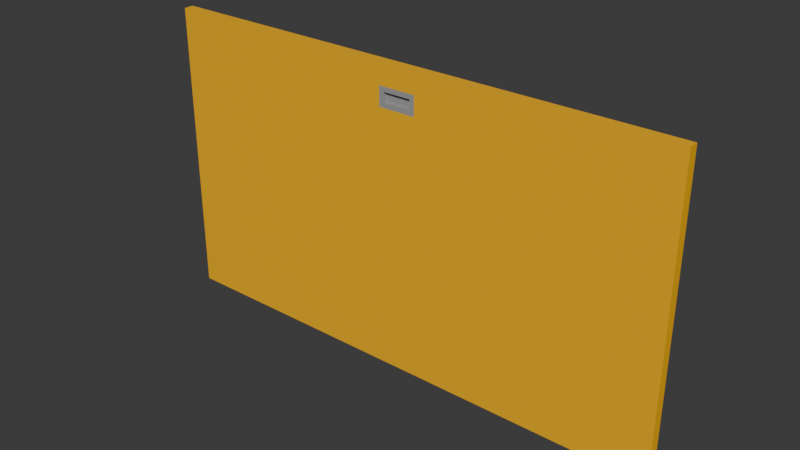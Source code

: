 # Source: door_manual_flush_7x3_dynamic.blend  (saved by Blender 4.2.67; exported with 4.5.12 LTS)
import bpy
from mathutils import Matrix  # noqa: F401  (used for matrix-valued properties, if any)

bpy.ops.wm.read_factory_settings(use_empty=True)
scene = bpy.context.scene
scene.name = 'Scene'

# ---- collections
col_collection = bpy.data.collections.new('Collection'); scene.collection.children.link(col_collection)

# ---- materials (node trees are filled in below, after node groups)
mat_paintable_0 = bpy.data.materials.new('Paintable-0')
mat_paintable_0.alpha_threshold = 0.0
mat_paintable_0.roughness = 0.5
mat_paintable_0.line_color = (0.0, 0.0, 0.0, 1.0)
mat_paintable_1 = bpy.data.materials.new('Paintable-1')
mat_paintable_2 = bpy.data.materials.new('Paintable-2')
mat_black = bpy.data.materials.new('Black')

# ---- material node trees
mat_paintable_0.use_nodes = True; mat_paintable_0.node_tree.nodes.clear()
_N = mat_paintable_0.node_tree.nodes; _L = mat_paintable_0.node_tree.links
n0 = _N.new('ShaderNodeOutputMaterial'); n0.name = 'Material Output'; n0.location = (300, 300)
n1 = _N.new('ShaderNodeBsdfPrincipled'); n1.name = 'Principled BSDF'; n1.location = (10, 300)
n1.inputs[0].default_value = (1.0, 0.4969, 0.0, 1.0)
n1.inputs[3].default_value = 1.45
_L.new(n1.outputs[0], n0.inputs[0])
n0.is_active_output = True
mat_paintable_1.use_nodes = True; mat_paintable_1.node_tree.nodes.clear()
_N = mat_paintable_1.node_tree.nodes; _L = mat_paintable_1.node_tree.links
n0 = _N.new('ShaderNodeBsdfPrincipled'); n0.name = 'プリンシプルBSDF'; n0.location = (10, 300)
n0.inputs[0].default_value = (0.6105, 0.491, 0.0, 1.0)
n1 = _N.new('ShaderNodeOutputMaterial'); n1.name = 'マテリアル出力'; n1.location = (300, 300)
_L.new(n0.outputs[0], n1.inputs[0])
n1.is_active_output = True
mat_paintable_2.use_nodes = True; mat_paintable_2.node_tree.nodes.clear()
_N = mat_paintable_2.node_tree.nodes; _L = mat_paintable_2.node_tree.links
n0 = _N.new('ShaderNodeBsdfPrincipled'); n0.name = 'プリンシプルBSDF'; n0.location = (10, 300)
n1 = _N.new('ShaderNodeOutputMaterial'); n1.name = 'マテリアル出力'; n1.location = (300, 300)
_L.new(n0.outputs[0], n1.inputs[0])
n1.is_active_output = True
mat_black.use_nodes = True; mat_black.node_tree.nodes.clear()
_N = mat_black.node_tree.nodes; _L = mat_black.node_tree.links
n0 = _N.new('ShaderNodeBsdfPrincipled'); n0.name = 'プリンシプルBSDF'; n0.location = (10, 300)
n0.inputs[0].default_value = (0.3372, 0.3372, 0.3372, 1.0)
n1 = _N.new('ShaderNodeOutputMaterial'); n1.name = 'マテリアル出力'; n1.location = (300, 300)
_L.new(n0.outputs[0], n1.inputs[0])
n1.is_active_output = True

# ---- world
world_world = bpy.data.worlds.new('World'); scene.world = world_world
world_world.use_nodes = True; world_world.node_tree.nodes.clear()
_N = world_world.node_tree.nodes; _L = world_world.node_tree.links
n0 = _N.new('ShaderNodeOutputWorld'); n0.name = 'World Output'; n0.location = (300, 300)
n1 = _N.new('ShaderNodeBackground'); n1.name = 'Background'; n1.location = (10, 300)
n1.inputs[0].default_value = (0.05088, 0.05088, 0.05088, 1.0)
_L.new(n1.outputs[0], n0.inputs[0])
n0.is_active_output = True
world_world.color = (0.05088, 0.05088, 0.05088)
world_world.sun_shadow_jitter_overblur = 0.0

# ---- meshes
me_cube = bpy.data.meshes.new('Cube')
me_cube.from_pydata([(0.8594, -0.09375, 0.3594), (0.8594, -0.09375, -0.6094), (0.8594, -0.125, 0.3594), (0.8594, -0.125, -0.6094), (-0.8594, -0.09375, 0.3594), (-0.8594, -0.09375, -0.6094), (-0.8594, -0.125, 0.3594), (-0.8594, -0.125, -0.6094), (0.8594, -0.125, 0.3281), (0.8594, -0.125, -0.3281), (0.8594, -0.125, -0.3594), (-0.8594, -0.09375, 0.3281), (-0.8594, -0.09375, -0.3281), (-0.8594, -0.09375, -0.3594), (-0.8594, -0.125, -0.3594), (-0.8594, -0.125, -0.3281), (-0.8594, -0.125, 0.3281), (0.8594, -0.09375, 0.3281), (0.8594, -0.09375, -0.3281), (0.8594, -0.09375, -0.3594), (-0.8281, -0.125, -0.6094), (0.8281, -0.125, -0.6094), (0.8281, -0.09375, -0.6094), (-0.8281, -0.09375, -0.6094), (-0.8281, -0.09375, 0.3594), (0.8281, -0.09375, 0.3594), (0.8281, -0.125, 0.3594), (-0.8281, -0.125, 0.3594), (-0.8281, -0.09375, -0.3594), (0.8281, -0.09375, -0.3594), (-0.8281, -0.09375, -0.3281), (0.8281, -0.09375, -0.3281), (-0.8281, -0.09375, 0.3281), (0.8281, -0.09375, 0.3281), (0.8281, -0.125, -0.3594), (-0.8281, -0.125, -0.3594), (0.8281, -0.125, -0.3281), (-0.8281, -0.125, -0.3281), (0.8281, -0.125, 0.3281), (-0.8281, -0.125, 0.3281), (0.8594, -0.125, 0.2906), (0.8594, -0.125, 0.2281), (-0.8594, -0.09375, 0.2906), (-0.8594, -0.09375, 0.2281), (-0.8594, -0.125, 0.2281), (-0.8594, -0.125, 0.2906), (0.8594, -0.09375, 0.2906), (0.8594, -0.09375, 0.2281), (-0.8281, -0.09375, 0.2906), (-0.8281, -0.09375, 0.2281), (0.8281, -0.09375, 0.2906), (0.8281, -0.09375, 0.2281), (0.8281, -0.125, 0.2906), (0.8281, -0.125, 0.2281), (-0.8281, -0.125, 0.2906), (-0.8281, -0.125, 0.2281), (-0.06125, -0.125, -0.6094), (0.06125, -0.125, -0.6094), (0.06125, -0.09375, -0.6094), (-0.06125, -0.09375, -0.6094), (-0.06125, -0.09375, 0.3594), (0.06125, -0.09375, 0.3594), (0.06125, -0.125, 0.3594), (-0.06125, -0.125, 0.3594), (-0.06125, -0.09375, -0.3594), (0.06125, -0.09375, -0.3594), (-0.06125, -0.09375, -0.3281), (0.06125, -0.09375, -0.3281), (-0.06125, -0.09375, 0.3281), (0.06125, -0.09375, 0.3281), (0.06125, -0.125, -0.3594), (-0.06125, -0.125, -0.3594), (0.06125, -0.125, -0.3281), (-0.06125, -0.125, -0.3281), (0.06125, -0.125, 0.3281), (-0.06125, -0.125, 0.3281), (-0.04563, -0.125, 0.275), (0.04562, -0.125, 0.275), (-0.04563, -0.125, 0.2438), (0.04562, -0.125, 0.2438), (0.04563, -0.09375, 0.275), (-0.04562, -0.09375, 0.275), (0.04563, -0.09375, 0.2438), (-0.04562, -0.09375, 0.2438), (-0.06125, -0.125, 0.2906), (0.06125, -0.125, 0.2906), (-0.06125, -0.125, 0.2281), (0.06125, -0.125, 0.2281), (0.06125, -0.09375, 0.2906), (-0.06125, -0.09375, 0.2906), (0.06125, -0.09375, 0.2281), (-0.06125, -0.09375, 0.2281), (-0.04563, -0.115, 0.275), (0.04562, -0.115, 0.275), (-0.04563, -0.115, 0.2438), (0.04562, -0.115, 0.2438), (0.04563, -0.1037, 0.275), (-0.04562, -0.1037, 0.275), (0.04563, -0.1037, 0.2438), (-0.04562, -0.1037, 0.2438)], [], [(17, 0, 2, 8), (24, 4, 6, 27), (39, 27, 6, 16), (16, 6, 4, 11), (33, 25, 0, 17), (22, 1, 3, 21), (22, 29, 19, 1), (29, 31, 18, 19), (45, 16, 11, 42), (7, 14, 13, 5), (14, 15, 12, 13), (55, 44, 15, 37), (20, 35, 14, 7), (35, 37, 15, 14), (47, 41, 9, 18), (1, 19, 10, 3), (19, 18, 9, 10), (51, 47, 18, 31), (43, 49, 30, 12), (90, 51, 31, 67), (10, 9, 36, 34), (71, 73, 37, 35), (3, 10, 34, 21), (56, 71, 35, 20), (41, 53, 36, 9), (86, 55, 37, 73), (13, 12, 30, 28), (65, 67, 31, 29), (5, 13, 28, 23), (58, 65, 29, 22), (5, 23, 20, 7), (58, 22, 21, 57), (11, 4, 24, 32), (69, 61, 25, 33), (8, 2, 26, 38), (75, 63, 27, 39), (0, 25, 26, 2), (60, 24, 27, 63), (75, 39, 54, 84), (84, 54, 55, 86), (8, 38, 52, 40), (40, 52, 53, 41), (69, 33, 50, 88), (88, 50, 51, 90), (11, 32, 48, 42), (42, 48, 49, 43), (33, 17, 46, 50), (50, 46, 47, 51), (17, 8, 40, 46), (46, 40, 41, 47), (39, 16, 45, 54), (54, 45, 44, 55), (15, 44, 43, 12), (44, 45, 42, 43), (48, 89, 91, 49), (83, 81, 97, 99), (32, 68, 89, 48), (68, 69, 88, 89), (52, 85, 87, 53), (78, 79, 95, 94), (38, 74, 85, 52), (74, 75, 84, 85), (25, 61, 62, 26), (61, 60, 63, 62), (38, 26, 62, 74), (74, 62, 63, 75), (32, 24, 60, 68), (68, 60, 61, 69), (23, 59, 56, 20), (59, 58, 57, 56), (23, 28, 64, 59), (59, 64, 65, 58), (28, 30, 66, 64), (64, 66, 67, 65), (53, 87, 72, 36), (87, 86, 73, 72), (21, 34, 70, 57), (57, 70, 71, 56), (34, 36, 72, 70), (70, 72, 73, 71), (49, 91, 66, 30), (91, 90, 67, 66), (76, 77, 85, 84), (79, 78, 86, 87), (80, 81, 89, 88), (83, 82, 90, 91), (81, 83, 91, 89), (82, 80, 88, 90), (77, 79, 87, 85), (78, 76, 84, 86), (93, 92, 94, 95), (79, 77, 93, 95), (77, 76, 92, 93), (76, 78, 94, 92), (97, 96, 98, 99), (81, 80, 96, 97), (80, 82, 98, 96), (82, 83, 99, 98)])
me_cube.polygons.foreach_set('material_index', [0, 0, 0, 0, 0, 0, 0, 0, 0, 0, 0, 0, 0, 0, 0, 0, 0, 0, 0, 0, 0, 0, 0, 0, 0, 0, 0, 0, 0, 0, 0, 0, 0, 0, 0, 0, 0, 0, 0, 0, 0, 0, 0, 0, 0, 0, 0, 0, 0, 0, 0, 0, 0, 0, 0, 3, 0, 0, 0, 3, 0, 0, 0, 0, 0, 0, 0, 0, 0, 0, 0, 0, 0, 0, 0, 0, 0, 0, 0, 0, 0, 0, 3, 3, 3, 3, 3, 3, 3, 3, 3, 3, 3, 3, 3, 3, 3, 3])
_uv = me_cube.uv_layers.new(name='UVMap')
_uv.uv.foreach_set('vector', [0.575, 0.0, 0.625, 0.0, 0.625, 0.25, 0.575, 0.25, 0.5417, 0.25, 0.625, 0.25, 0.625, 0.5, 0.5417, 0.5, 0.575, 0.6667, 0.625, 0.6667, 0.625, 0.75, 0.575, 0.75, 0.575, 0.75, 0.625, 0.75, 0.625, 1.0, 0.575, 1.0, 0.325, 0.6667, 0.375, 0.6667, 0.375, 0.75, 0.325, 0.75, 0.7917, 0.5, 0.875, 0.5, 0.875, 0.75, 0.7917, 0.75, 0.125, 0.6667, 0.175, 0.6667, 0.175, 0.75, 0.125, 0.75, 0.175, 0.6667, 0.225, 0.6667, 0.225, 0.75, 0.175, 0.75, 0.5417, 0.75, 0.575, 0.75, 0.575, 1.0, 0.5417, 1.0, 0.375, 0.75, 0.425, 0.75, 0.425, 1.0, 0.375, 1.0, 0.425, 0.75, 0.475, 0.75, 0.475, 1.0, 0.425, 1.0, 0.5083, 0.6667, 0.5083, 0.75, 0.475, 0.75, 0.475, 0.6667, 0.375, 0.6667, 0.425, 0.6667, 0.425, 0.75, 0.375, 0.75, 0.425, 0.6667, 0.475, 0.6667, 0.475, 0.75, 0.425, 0.75, 0.5083, 0.0, 0.5083, 0.25, 0.475, 0.25, 0.475, 0.0, 0.375, 0.0, 0.425, 0.0, 0.425, 0.25, 0.375, 0.25, 0.425, 0.0, 0.475, 0.0, 0.475, 0.25, 0.425, 0.25, 0.2583, 0.6667, 0.2583, 0.75, 0.225, 0.75, 0.225, 0.6667, 0.2583, 0.5, 0.2583, 0.5833, 0.225, 0.5833, 0.225, 0.5, 0.2583, 0.6389, 0.2583, 0.6667, 0.225, 0.6667, 0.225, 0.6389, 0.425, 0.5, 0.475, 0.5, 0.475, 0.5833, 0.425, 0.5833, 0.425, 0.6389, 0.475, 0.6389, 0.475, 0.6667, 0.425, 0.6667, 0.375, 0.5, 0.425, 0.5, 0.425, 0.5833, 0.375, 0.5833, 0.375, 0.6389, 0.425, 0.6389, 0.425, 0.6667, 0.375, 0.6667, 0.5083, 0.5, 0.5083, 0.5833, 0.475, 0.5833, 0.475, 0.5, 0.5083, 0.6389, 0.5083, 0.6667, 0.475, 0.6667, 0.475, 0.6389, 0.175, 0.5, 0.225, 0.5, 0.225, 0.5833, 0.175, 0.5833, 0.175, 0.6389, 0.225, 0.6389, 0.225, 0.6667, 0.175, 0.6667, 0.125, 0.5, 0.175, 0.5, 0.175, 0.5833, 0.125, 0.5833, 0.125, 0.6389, 0.175, 0.6389, 0.175, 0.6667, 0.125, 0.6667, 0.625, 0.5, 0.7083, 0.5, 0.7083, 0.75, 0.625, 0.75, 0.7639, 0.5, 0.7917, 0.5, 0.7917, 0.75, 0.7639, 0.75, 0.325, 0.5, 0.375, 0.5, 0.375, 0.5833, 0.325, 0.5833, 0.325, 0.6389, 0.375, 0.6389, 0.375, 0.6667, 0.325, 0.6667, 0.575, 0.5, 0.625, 0.5, 0.625, 0.5833, 0.575, 0.5833, 0.575, 0.6389, 0.625, 0.6389, 0.625, 0.6667, 0.575, 0.6667, 0.375, 0.25, 0.4583, 0.25, 0.4583, 0.5, 0.375, 0.5, 0.5139, 0.25, 0.5417, 0.25, 0.5417, 0.5, 0.5139, 0.5, 0.575, 0.6389, 0.575, 0.6667, 0.5417, 0.6667, 0.5417, 0.6389, 0.5417, 0.6389, 0.5417, 0.6667, 0.5083, 0.6667, 0.5083, 0.6389, 0.575, 0.5, 0.575, 0.5833, 0.5417, 0.5833, 0.5417, 0.5, 0.5417, 0.5, 0.5417, 0.5833, 0.5083, 0.5833, 0.5083, 0.5, 0.325, 0.6389, 0.325, 0.6667, 0.2917, 0.6667, 0.2917, 0.6389, 0.2917, 0.6389, 0.2917, 0.6667, 0.2583, 0.6667, 0.2583, 0.6389, 0.325, 0.5, 0.325, 0.5833, 0.2917, 0.5833, 0.2917, 0.5, 0.2917, 0.5, 0.2917, 0.5833, 0.2583, 0.5833, 0.2583, 0.5, 0.325, 0.6667, 0.325, 0.75, 0.2917, 0.75, 0.2917, 0.6667, 0.2917, 0.6667, 0.2917, 0.75, 0.2583, 0.75, 0.2583, 0.6667, 0.575, 0.0, 0.575, 0.25, 0.5417, 0.25, 0.5417, 0.0, 0.5417, 0.0, 0.5417, 0.25, 0.5083, 0.25, 0.5083, 0.0, 0.575, 0.6667, 0.575, 0.75, 0.5417, 0.75, 0.5417, 0.6667, 0.5417, 0.6667, 0.5417, 0.75, 0.5083, 0.75, 0.5083, 0.6667, 0.475, 0.75, 0.5083, 0.75, 0.5083, 1.0, 0.475, 1.0, 0.5083, 0.75, 0.5417, 0.75, 0.5417, 1.0, 0.5083, 1.0, 0.2917, 0.5833, 0.2917, 0.6111, 0.2583, 0.6111, 0.2583, 0.5833, 0.2667, 0.6147, 0.2833, 0.6147, 0.2833, 0.6147, 0.2667, 0.6147, 0.325, 0.5833, 0.325, 0.6111, 0.2917, 0.6111, 0.2917, 0.5833, 0.325, 0.6111, 0.325, 0.6389, 0.2917, 0.6389, 0.2917, 0.6111, 0.5417, 0.5833, 0.5417, 0.6111, 0.5083, 0.6111, 0.5083, 0.5833, 0.5167, 0.6353, 0.5167, 0.6147, 0.5167, 0.6147, 0.5167, 0.6353, 0.575, 0.5833, 0.575, 0.6111, 0.5417, 0.6111, 0.5417, 0.5833, 0.575, 0.6111, 0.575, 0.6389, 0.5417, 0.6389, 0.5417, 0.6111, 0.4583, 0.25, 0.4861, 0.25, 0.4861, 0.5, 0.4583, 0.5, 0.4861, 0.25, 0.5139, 0.25, 0.5139, 0.5, 0.4861, 0.5, 0.575, 0.5833, 0.625, 0.5833, 0.625, 0.6111, 0.575, 0.6111, 0.575, 0.6111, 0.625, 0.6111, 0.625, 0.6389, 0.575, 0.6389, 0.325, 0.5833, 0.375, 0.5833, 0.375, 0.6111, 0.325, 0.6111, 0.325, 0.6111, 0.375, 0.6111, 0.375, 0.6389, 0.325, 0.6389, 0.7083, 0.5, 0.7361, 0.5, 0.7361, 0.75, 0.7083, 0.75, 0.7361, 0.5, 0.7639, 0.5, 0.7639, 0.75, 0.7361, 0.75, 0.125, 0.5833, 0.175, 0.5833, 0.175, 0.6111, 0.125, 0.6111, 0.125, 0.6111, 0.175, 0.6111, 0.175, 0.6389, 0.125, 0.6389, 0.175, 0.5833, 0.225, 0.5833, 0.225, 0.6111, 0.175, 0.6111, 0.175, 0.6111, 0.225, 0.6111, 0.225, 0.6389, 0.175, 0.6389, 0.5083, 0.5833, 0.5083, 0.6111, 0.475, 0.6111, 0.475, 0.5833, 0.5083, 0.6111, 0.5083, 0.6389, 0.475, 0.6389, 0.475, 0.6111, 0.375, 0.5833, 0.425, 0.5833, 0.425, 0.6111, 0.375, 0.6111, 0.375, 0.6111, 0.425, 0.6111, 0.425, 0.6389, 0.375, 0.6389, 0.425, 0.5833, 0.475, 0.5833, 0.475, 0.6111, 0.425, 0.6111, 0.425, 0.6111, 0.475, 0.6111, 0.475, 0.6389, 0.425, 0.6389, 0.2583, 0.5833, 0.2583, 0.6111, 0.225, 0.6111, 0.225, 0.5833, 0.2583, 0.6111, 0.2583, 0.6389, 0.225, 0.6389, 0.225, 0.6111, 0.5333, 0.6353, 0.5333, 0.6147, 0.5417, 0.6111, 0.5417, 0.6389, 0.5167, 0.6147, 0.5167, 0.6353, 0.5083, 0.6389, 0.5083, 0.6111, 0.2833, 0.6353, 0.2833, 0.6147, 0.2917, 0.6111, 0.2917, 0.6389, 0.2667, 0.6147, 0.2667, 0.6353, 0.2583, 0.6389, 0.2583, 0.6111, 0.2833, 0.6147, 0.2667, 0.6147, 0.2583, 0.6111, 0.2917, 0.6111, 0.2667, 0.6353, 0.2833, 0.6353, 0.2917, 0.6389, 0.2583, 0.6389, 0.5333, 0.6147, 0.5167, 0.6147, 0.5083, 0.6111, 0.5417, 0.6111, 0.5167, 0.6353, 0.5333, 0.6353, 0.5417, 0.6389, 0.5083, 0.6389, 0.5333, 0.6147, 0.5333, 0.6353, 0.5167, 0.6353, 0.5167, 0.6147, 0.5167, 0.6147, 0.5333, 0.6147, 0.5333, 0.6147, 0.5167, 0.6147, 0.5333, 0.6147, 0.5333, 0.6353, 0.5333, 0.6353, 0.5333, 0.6147, 0.5333, 0.6353, 0.5167, 0.6353, 0.5167, 0.6353, 0.5333, 0.6353, 0.2833, 0.6147, 0.2833, 0.6353, 0.2667, 0.6353, 0.2667, 0.6147, 0.2833, 0.6147, 0.2833, 0.6353, 0.2833, 0.6353, 0.2833, 0.6147, 0.2833, 0.6353, 0.2667, 0.6353, 0.2667, 0.6353, 0.2833, 0.6353, 0.2667, 0.6353, 0.2667, 0.6147, 0.2667, 0.6147, 0.2667, 0.6353])
me_cube.materials.append(mat_paintable_0)
me_cube.materials.append(mat_paintable_1)
me_cube.materials.append(mat_paintable_2)
me_cube.materials.append(mat_black)
me_cube.use_mirror_vertex_groups = False
me_cube.update()

# ---- objects
ob_cube = bpy.data.objects.new('Cube', me_cube)

# ---- transforms, parenting, visibility, modifiers, constraints
ob_cube.location = (0.0, 0.0, 0.0)
ob_cube.lock_rotations_4d = False
ob_cube.empty_display_type = 'ARROWS'
ob_cube.lineart.crease_threshold = 0.0

# ---- collection membership
col_collection.objects.link(ob_cube)

# ---- scene / render settings (as saved in the file)
scene.frame_start = 1; scene.frame_end = 250; scene.frame_set(1)
scene.render.engine = 'BLENDER_EEVEE_NEXT'
bpy.context.view_layer.update()

# ---- added for rendering (the .blend has no active camera and no usable light): camera, sun
cam_auto = bpy.data.cameras.new('AutoCamera')
cam_auto.lens = 50.0
cam_auto.sensor_width = 36.0
cam_auto.clip_end = 1000.0
ob_auto_camera = bpy.data.objects.new('AutoCamera', cam_auto)
scene.collection.objects.link(ob_auto_camera)
ob_auto_camera.location = (1.82566, -2.30017, 1.33553)
ob_auto_camera.rotation_euler = (1.09748, -7.21219e-08, 0.694738)
scene.camera = ob_auto_camera
light_auto_sun = bpy.data.lights.new('AutoSun', 'SUN')
light_auto_sun.energy = 3.0
light_auto_sun.angle = 0.0523599
ob_auto_sun = bpy.data.objects.new('AutoSun', light_auto_sun)
scene.collection.objects.link(ob_auto_sun)
ob_auto_sun.rotation_euler = (0.872665, 0.174533, 0.523599)
bpy.context.view_layer.update()
